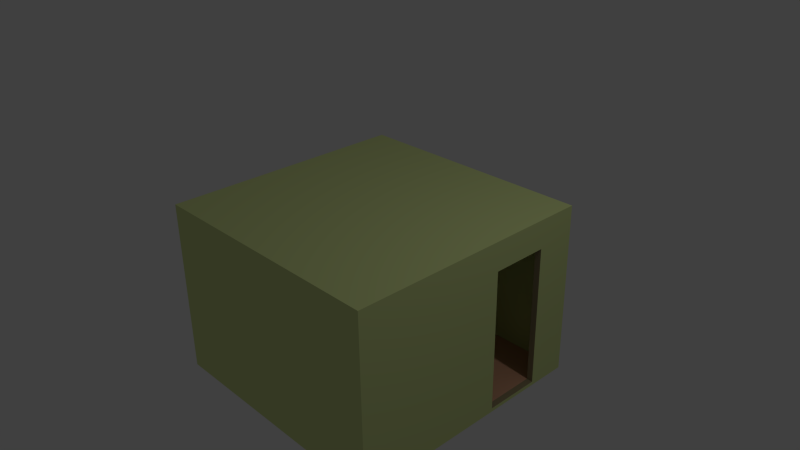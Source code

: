 # Source: emptyRoom.blend  (saved by Blender 2.74.0; exported with 4.5.12 LTS)
import bpy
from mathutils import Matrix  # noqa: F401  (used for matrix-valued properties, if any)

bpy.ops.wm.read_factory_settings(use_empty=True)
scene = bpy.context.scene
scene.name = 'Scene'

# ---- collections
col_collection_1 = bpy.data.collections.new('Collection 1'); scene.collection.children.link(col_collection_1)

# ---- materials (node trees are filled in below, after node groups)
mat_material = bpy.data.materials.new('Material')
mat_material.alpha_threshold = 0.0
mat_material.use_transparent_shadow = False
mat_material.roughness = 0.5
mat_material.line_color = (0.0, 0.0, 0.0, 1.0)
mat_material_001 = bpy.data.materials.new('Material.001')
mat_material_001.alpha_threshold = 0.0
mat_material_001.use_transparent_shadow = False
mat_material_001.diffuse_color = (0.6981, 0.8, 0.3328, 1.0)
mat_material_001.roughness = 0.5
mat_material_002 = bpy.data.materials.new('Material.002')
mat_material_002.alpha_threshold = 0.0
mat_material_002.use_transparent_shadow = False
mat_material_002.diffuse_color = (0.3615, 0.2963, 0.1665, 1.0)
mat_material_002.roughness = 0.5
mat_material_003 = bpy.data.materials.new('Material.003')
mat_material_003.alpha_threshold = 0.0
mat_material_003.use_transparent_shadow = False
mat_material_003.diffuse_color = (0.8, 0.4258, 0.2675, 1.0)
mat_material_003.roughness = 0.5

# ---- material node trees

# ---- world
world_world = bpy.data.worlds.new('World'); scene.world = world_world
world_world.color = (0.05088, 0.05088, 0.05088)
world_world.use_sun_shadow = False
world_world.sun_shadow_jitter_overblur = 0.0
world_world.cycles.sampling_method = 'MANUAL'
world_world.cycles.sample_map_resolution = 256

# ---- cameras
cam_camera = bpy.data.cameras.new('Camera')
cam_camera.clip_end = 100.0
cam_camera.lens = 35.0
cam_camera.sensor_width = 32.0
cam_camera.sensor_height = 18.0
cam_camera.ortho_scale = 7.314
cam_camera.dof.focus_distance = 0.0
cam_camera.dof.aperture_fstop = 128.0

# ---- lights
light_lamp = bpy.data.lights.new('Lamp', 'POINT')
light_lamp.transmission_factor = 0.0
light_lamp.cutoff_distance = 30.0
light_lamp.energy = 100.0
light_lamp.shadow_buffer_clip_start = 1.001
light_lamp.shadow_soft_size = 0.1
light_lamp.shadow_maximum_resolution = 0.006
light_lamp.use_absolute_resolution = True
light_lamp.cycles.use_multiple_importance_sampling = False

# ---- meshes
me_cube = bpy.data.meshes.new('Cube')
me_cube.from_pydata([(1.678, 1.678, -1.678), (1.678, -1.678, -1.678), (-1.678, -1.678, -1.678), (-1.678, 1.678, -1.678), (1.678, 1.678, 0.6511), (1.678, -1.678, 0.6511), (-1.678, -1.678, 0.6511), (-1.678, 1.678, 0.6511), (-1.757, 1.228, -1.742), (1.757, -1.759, 0.6975), (1.757, -1.759, 0.3316), (-1.757, -1.759, -1.742), (-1.757, 0.362, -1.742), (1.757, 1.185, -1.69), (-1.757, 1.228, 0.6975), (1.757, -1.403, 0.6975), (1.678, 1.174, -1.678), (-1.678, 1.174, -1.678), (1.678, 1.174, 0.6511), (-1.678, 1.174, 0.6511), (1.678, 0.3473, -1.678), (1.678, 0.3473, 0.6511), (-1.678, 0.3473, -1.678), (-1.678, 0.3473, 0.6511), (1.678, 1.678, 0.3018), (1.678, -1.678, 0.3018), (-1.678, -1.678, 0.3018), (-1.678, 1.678, 0.3018), (-1.678, 1.174, 0.3018), (1.678, 1.174, 0.3018), (-1.678, 0.3473, 0.3018), (1.678, 0.3473, 0.3018), (1.757, 1.755, 0.6975), (1.757, 1.755, 0.3316), (-1.757, 1.755, -1.742), (1.757, 1.755, -1.742), (-1.757, 1.755, 0.6975), (-1.757, 1.755, 0.3316), (-1.757, -1.759, 0.6975), (-1.757, -1.759, 0.3316), (1.678, 1.678, -0.589), (1.678, -1.678, -0.589), (-1.678, -1.678, -0.589), (-1.678, 1.678, -0.589), (-1.678, 1.174, -0.589), (1.678, 1.174, -0.589), (-1.678, 0.3473, -0.589), (1.678, 0.3473, -0.589), (1.757, -1.759, -1.742), (1.757, -1.403, -1.742), (1.678, -1.338, -1.678), (1.678, -1.338, 0.6511), (-1.678, -1.338, -1.678), (-1.678, -1.338, 0.6511), (-1.678, -1.338, 0.3018), (1.678, -1.338, 0.3018), (1.678, -1.338, -0.589), (-1.678, -1.338, -0.589), (1.757, 1.228, 0.6975), (-1.757, 0.362, 0.6975), (-1.757, 1.228, 0.3316), (1.757, 1.185, 0.298), (1.757, 0.3838, -1.69), (1.757, 0.362, 0.6975), (-1.757, -1.403, -1.742), (-1.757, -1.403, 0.6975), (-1.757, 0.362, 0.3316), (1.757, 0.3838, 0.298), (1.757, 1.755, -0.6013), (1.757, -1.759, -0.6013), (-1.757, -1.759, -0.6013), (-1.757, 1.755, -0.6013), (-1.757, 1.228, -0.6013), (1.757, 1.185, -0.6055), (-1.757, 0.362, -0.6013), (1.757, 0.3838, -0.6055), (-1.757, -1.403, 0.3316), (1.757, -1.403, 0.3316), (1.757, -1.403, -0.6013), (-1.757, -1.403, -0.6013), (-1.636, 0.3473, -0.5521), (-1.636, -1.338, -0.5521), (-1.819, 0.362, -0.5644), (-1.819, -1.403, -0.5644), (-1.678, 1.22, -1.678), (-1.678, 1.22, 0.6511), (1.678, 1.22, -1.678), (1.678, 1.22, 0.6511), (1.678, 1.22, 0.3018), (-1.678, 1.22, 0.3018), (-1.678, 1.22, -0.589), (1.678, 1.22, -0.589), (1.678, 1.678, 0.3402), (1.678, -1.678, 0.3402), (-1.678, -1.678, 0.3402), (-1.678, 1.678, 0.3402), (-1.678, 1.174, 0.3402), (1.678, 1.174, 0.3402), (-1.678, 0.3473, 0.3402), (1.678, 0.3473, 0.3402), (-1.678, -1.338, 0.3402), (1.678, -1.338, 0.3402), (1.678, 1.22, 0.3402), (-1.678, 1.22, 0.3402), (-1.678, 0.3136, -1.678), (-1.678, 0.3136, 0.6511), (1.678, 0.3136, 0.3018), (-1.757, 0.3267, 0.6975), (-1.757, 0.3267, -1.742), (1.678, 0.3136, -0.589), (1.678, 0.3136, -1.678), (1.678, 0.3136, 0.6511), (-1.678, 0.3136, 0.3018), (-1.678, 0.3136, -0.589), (1.757, 0.3481, 0.2989), (1.757, 0.3481, -0.6054), (1.757, 0.3481, -1.673), (1.757, 0.3267, 0.6975), (-1.757, 0.3267, 0.3316), (-1.757, 0.3267, -0.6013), (-1.636, 0.3136, -0.5521), (-1.819, 0.3267, -0.5644), (1.678, 0.3136, 0.3402), (-1.678, 0.3136, 0.3402)], [], [(50, 1, 2, 52), (51, 53, 6, 5), (101, 51, 5, 93), (93, 5, 6, 94), (103, 85, 7, 95), (40, 0, 3, 43), (66, 60, 14, 59), (78, 69, 10, 77), (68, 71, 34, 35), (69, 70, 39, 10), (72, 71, 37, 60), (32, 36, 37, 33), (98, 23, 19, 96), (102, 87, 18, 97), (87, 85, 19, 18), (86, 16, 17, 84), (123, 105, 23, 98), (97, 18, 21, 99), (18, 19, 23, 21), (16, 20, 22, 17), (60, 37, 36, 14), (49, 48, 69, 78), (91, 88, 29, 45), (46, 30, 28, 44), (92, 24, 27, 95), (90, 89, 27, 43), (41, 25, 26, 42), (56, 55, 25, 41), (10, 39, 38, 9), (77, 10, 9, 15), (74, 72, 60, 66), (68, 73, 61, 33), (58, 63, 59, 14), (61, 67, 63, 58), (118, 66, 59, 107), (15, 9, 38, 65), (50, 56, 41, 1), (1, 41, 42, 2), (84, 90, 43, 3), (22, 46, 44, 17), (86, 91, 45, 16), (104, 113, 46, 22), (32, 58, 14, 36), (33, 61, 58, 32), (24, 40, 43, 27), (2, 42, 57, 52), (110, 109, 56, 50), (109, 106, 55, 56), (42, 26, 54, 57), (94, 6, 53, 100), (122, 111, 51, 101), (111, 105, 53, 51), (110, 50, 52, 104), (48, 11, 70, 69), (8, 34, 71, 72), (12, 8, 72, 74), (35, 13, 73, 68), (108, 12, 74, 119), (33, 37, 71, 68), (11, 64, 79, 70), (116, 49, 78, 115), (115, 78, 77, 114), (70, 79, 76, 39), (39, 76, 65, 38), (114, 77, 15, 117), (117, 15, 65, 107), (11, 48, 35, 34), (57, 54, 76, 79), (74, 46, 80, 82), (112, 30, 66, 118), (47, 20, 62, 75), (16, 45, 73, 13), (29, 31, 67, 61), (31, 47, 75, 67), (30, 46, 74, 66), (45, 29, 61, 73), (20, 16, 13, 62), (35, 48, 49, 116, 62, 13), (120, 81, 83, 121), (57, 79, 83, 81), (119, 74, 82, 121), (113, 57, 81, 120), (0, 40, 91, 86), (17, 44, 90, 84), (44, 28, 89, 90), (40, 24, 88, 91), (0, 86, 84, 3), (4, 7, 85, 87), (92, 4, 87, 102), (96, 19, 85, 103), (28, 96, 103, 89), (24, 92, 102, 88), (106, 122, 101, 55), (26, 94, 100, 54), (4, 92, 95, 7), (29, 97, 99, 31), (112, 123, 98, 30), (88, 102, 97, 29), (30, 98, 96, 28), (89, 103, 95, 27), (25, 93, 94, 26), (55, 101, 93, 25), (54, 100, 123, 112), (31, 99, 122, 106), (46, 113, 120, 80), (79, 119, 121, 83), (80, 120, 121, 82), (54, 112, 118, 76), (63, 117, 107, 59), (67, 114, 117, 63), (75, 115, 114, 67), (62, 116, 115, 75), (64, 108, 119, 79), (20, 110, 104, 22), (21, 23, 105, 111), (99, 21, 111, 122), (47, 31, 106, 109), (20, 47, 109, 110), (52, 57, 113, 104), (76, 118, 107, 65), (100, 53, 105, 123)])
me_cube.polygons.foreach_set('material_index', [3, 1, 1, 1, 1, 1, 1, 1, 1, 1, 1, 1, 1, 1, 1, 3, 1, 1, 1, 3, 1, 1, 2, 1, 1, 1, 1, 1, 1, 1, 1, 1, 1, 1, 1, 1, 1, 1, 1, 1, 2, 1, 1, 1, 1, 1, 1, 1, 1, 1, 1, 1, 3, 1, 1, 1, 1, 1, 1, 1, 1, 1, 1, 1, 1, 1, 1, 1, 2, 1, 2, 2, 2, 2, 1, 2, 2, 1, 2, 2, 2, 2, 1, 1, 1, 1, 3, 1, 1, 1, 1, 1, 1, 1, 1, 2, 1, 2, 1, 1, 1, 1, 1, 2, 2, 2, 2, 1, 1, 1, 1, 1, 1, 3, 1, 1, 2, 2, 1, 1, 1])
me_cube.materials.append(mat_material)
me_cube.materials.append(mat_material_001)
me_cube.materials.append(mat_material_002)
me_cube.materials.append(mat_material_003)
me_cube.use_remesh_preserve_volume = False
me_cube.use_remesh_preserve_attributes = False
me_cube.use_mirror_vertex_groups = False
me_cube.update()

# ---- objects
ob_cube = bpy.data.objects.new('Cube', me_cube)
ob_lamp = bpy.data.objects.new('Lamp', light_lamp)
ob_camera = bpy.data.objects.new('Camera', cam_camera)

# ---- transforms, parenting, visibility, modifiers, constraints
ob_cube.location = (0.0, 0.0, 0.0)
ob_cube.lock_rotations_4d = False
ob_cube.empty_display_type = 'ARROWS'
ob_cube.lineart.crease_threshold = 0.0
ob_lamp.location = (4.076, 1.005, 5.904)
ob_lamp.rotation_euler = (0.6503, 0.05522, 1.866)
ob_lamp.lock_rotations_4d = False
ob_lamp.empty_display_type = 'ARROWS'
ob_lamp.color = (0.0, 0.0, 0.0, 0.0)
ob_lamp.lineart.crease_threshold = 0.0
ob_camera.location = (7.481, -6.508, 5.344)
ob_camera.rotation_euler = (1.109, 0.01082, 0.8149)
ob_camera.lock_rotations_4d = False
ob_camera.empty_display_type = 'ARROWS'
ob_camera.color = (0.0, 0.0, 0.0, 0.0)
ob_camera.display_type = 'WIRE'
ob_camera.lineart.crease_threshold = 0.0

# ---- collection membership
col_collection_1.objects.link(ob_cube)
col_collection_1.objects.link(ob_lamp)
col_collection_1.objects.link(ob_camera)

# ---- scene / render settings (as saved in the file)
scene.camera = ob_camera
scene.frame_start = 1; scene.frame_end = 250; scene.frame_set(1)
scene.render.engine = 'BLENDER_EEVEE_NEXT'
scene.render.resolution_percentage = 50
scene.render.dither_intensity = 0.0
scene.cycles.use_denoising = False
scene.cycles.samples = 10
scene.cycles.sampling_pattern = 'TABULATED_SOBOL'
scene.cycles.light_sampling_threshold = 0.0
scene.cycles.use_adaptive_sampling = False
scene.cycles.use_light_tree = False
scene.cycles.blur_glossy = 0.0
scene.cycles.pixel_filter_type = 'GAUSSIAN'
scene.cycles.sample_clamp_indirect = 0.0
scene.view_settings.view_transform = 'Standard'
bpy.context.view_layer.update()
